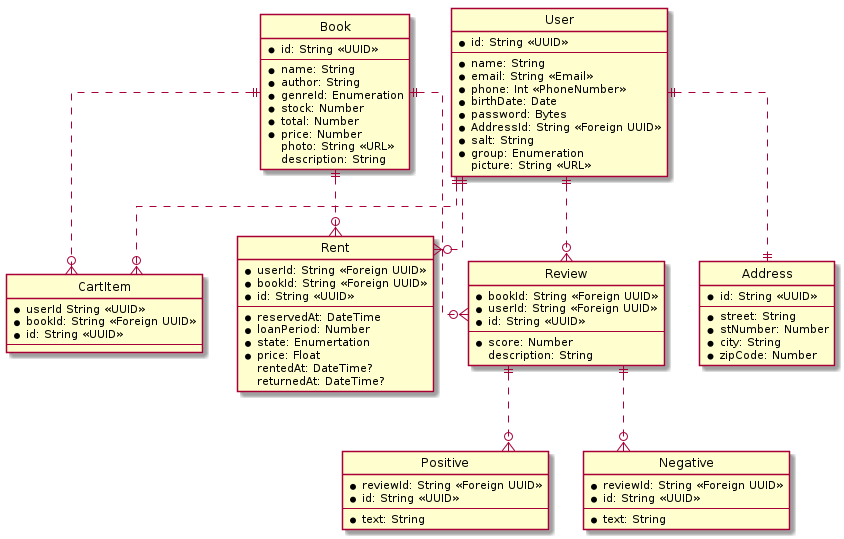

The diagram above was rendered by PlantUML. Its source (embedded in the PNG):
@startuml library

hide circle
skinparam Linetype ortho

entity User {
    *id: String <<UUID>>
    ---
    *name: String
    *email: String <<Email>>
    *phone: Int <<PhoneNumber>>
    *birthDate: Date
    *password: Bytes
    *AddressId: String <<Foreign UUID>>
    *salt: String
    *group: Enumeration
    picture: String <<URL>>
}

entity CartItem {
    *userId String <<UUID>>
    *bookId: String <<Foreign UUID>>
    *id: String <<UUID>>
    ---
}

entity Address {
    *id: String <<UUID>>
    ---
    *street: String
    *stNumber: Number
    *city: String
    *zipCode: Number
}

entity Book {
    *id: String <<UUID>>
    ---
    *name: String
    *author: String
    *genreId: Enumeration
    *stock: Number
    *total: Number
    *price: Number
    photo: String <<URL>>
    description: String
}

entity Rent {
    *userId: String <<Foreign UUID>>
    *bookId: String <<Foreign UUID>>
    *id: String <<UUID>>
    ---
    *reservedAt: DateTime
    *loanPeriod: Number
    *state: Enumertation
    *price: Float
    rentedAt: DateTime?
    returnedAt: DateTime?
}

entity Review {
    *bookId: String <<Foreign UUID>>
    *userId: String <<Foreign UUID>>
    *id: String <<UUID>>
    ---
    *score: Number
    description: String
}


entity Positive {
    *reviewId: String <<Foreign UUID>>
    *id: String <<UUID>>
    ---
    *text: String
}

entity Negative {
    *reviewId: String <<Foreign UUID>>
    *id: String <<UUID>>
    ---
    *text: String
}

User ||..|| Address
User ||..o{ CartItem
User ||..o{ Rent
User ||..o{ Review
Book ||..o{ Review
Book ||..o{ Rent
Book ||..o{ CartItem
Review ||..o{ Positive
Review ||..o{ Negative
@enduml